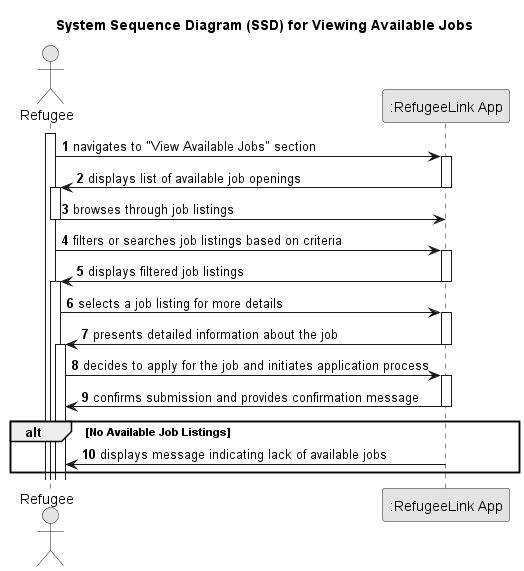

The diagram above was rendered by PlantUML. Its source (embedded in the PNG):
@startuml
skinparam monochrome true
skinparam packageStyle rectangle
skinparam shadowing false

title System Sequence Diagram (SSD) for Viewing Available Jobs

autonumber

actor Refugee
participant ":RefugeeLink App" as App

activate Refugee
    Refugee -> App : navigates to "View Available Jobs" section
activate App
    App -> Refugee : displays list of available job openings
deactivate App

activate Refugee
    Refugee -> App : browses through job listings
deactivate Refugee


    Refugee -> App : filters or searches job listings based on criteria
activate App
    App -> Refugee : displays filtered job listings
deactivate App

activate Refugee
    Refugee -> App : selects a job listing for more details
activate App
    App -> Refugee : presents detailed information about the job
deactivate App

activate Refugee
    Refugee -> App : decides to apply for the job and initiates application process
activate App
    App -> Refugee : confirms submission and provides confirmation message
deactivate App

alt No Available Job Listings
    App -> Refugee : displays message indicating lack of available jobs
end

@enduml